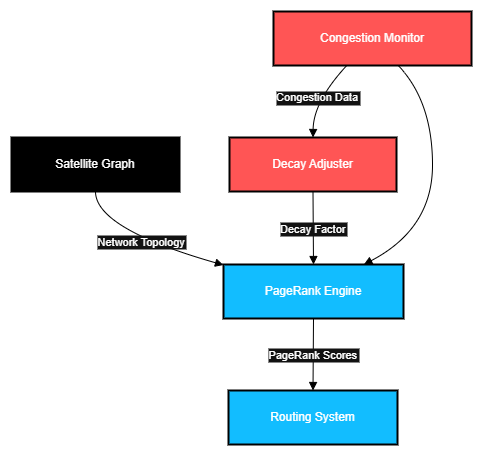

The diagram above was exported from draw.io. Its source (the exported page's mxGraphModel, read from the mxfile embedded in the PNG):
<mxGraphModel dx="1042" dy="574" grid="1" gridSize="10" guides="1" tooltips="1" connect="1" arrows="1" fold="1" page="1" pageScale="1" pageWidth="850" pageHeight="1100" math="0" shadow="0">
  <root>
    <mxCell id="0" />
    <mxCell id="1" parent="0" />
    <mxCell id="2" value="Satellite Graph" style="whiteSpace=wrap;strokeWidth=2;fillColor=light-dark(#FFFFFF,#000000);strokeColor=light-dark(#000000,#000000);" parent="1" vertex="1">
      <mxGeometry x="8" y="134" width="168" height="54" as="geometry" />
    </mxCell>
    <mxCell id="3" value="PageRank Engine" style="whiteSpace=wrap;strokeWidth=2;fillColor=light-dark(#FFFFFF,#12BDFF);strokeColor=light-dark(#000000,#000000);" parent="1" vertex="1">
      <mxGeometry x="220" y="261" width="180" height="54" as="geometry" />
    </mxCell>
    <mxCell id="4" value="Routing System" style="whiteSpace=wrap;strokeWidth=2;fillColor=light-dark(#FFFFFF,#12BDFF);strokeColor=light-dark(#000000,#000000);" parent="1" vertex="1">
      <mxGeometry x="225" y="387" width="169" height="54" as="geometry" />
    </mxCell>
    <mxCell id="5" value="Congestion Monitor" style="whiteSpace=wrap;strokeWidth=2;fillColor=light-dark(#FFFFFF,#FF5555);strokeColor=light-dark(#000000,#000000);" parent="1" vertex="1">
      <mxGeometry x="270" y="8" width="198" height="54" as="geometry" />
    </mxCell>
    <mxCell id="6" value="Decay Adjuster" style="whiteSpace=wrap;strokeWidth=2;fillColor=light-dark(#FFFFFF,#FF5555);strokeColor=light-dark(#000000,#000000);" parent="1" vertex="1">
      <mxGeometry x="226" y="134" width="167" height="54" as="geometry" />
    </mxCell>
    <mxCell id="7" value="Network Topology" style="curved=1;startArrow=none;endArrow=block;exitX=0.5;exitY=1.01;entryX=0;entryY=0.01;strokeColor=light-dark(#000000,#000000);" parent="1" source="2" target="3" edge="1">
      <mxGeometry relative="1" as="geometry">
        <Array as="points">
          <mxPoint x="92" y="225" />
        </Array>
      </mxGeometry>
    </mxCell>
    <mxCell id="8" value="PageRank Scores" style="curved=1;startArrow=none;endArrow=block;exitX=0.5;exitY=1;entryX=0.5;entryY=0;strokeColor=light-dark(#000000,#000000);" parent="1" source="3" target="4" edge="1">
      <mxGeometry relative="1" as="geometry">
        <Array as="points" />
      </mxGeometry>
    </mxCell>
    <mxCell id="9" value="Congestion Data" style="curved=1;startArrow=none;endArrow=block;exitX=0.37;exitY=1;entryX=0.5;entryY=0.01;strokeColor=light-dark(#000000,#000000);" parent="1" source="5" target="6" edge="1">
      <mxGeometry relative="1" as="geometry">
        <Array as="points">
          <mxPoint x="310" y="98" />
        </Array>
      </mxGeometry>
    </mxCell>
    <mxCell id="10" value="Decay Factor" style="curved=1;startArrow=none;endArrow=block;exitX=0.5;exitY=1.01;entryX=0.5;entryY=0;strokeColor=light-dark(#000000,#000000);" parent="1" source="6" target="3" edge="1">
      <mxGeometry relative="1" as="geometry">
        <Array as="points" />
      </mxGeometry>
    </mxCell>
    <mxCell id="11" value="" style="curved=1;startArrow=none;endArrow=block;exitX=0.63;exitY=1;entryX=0.78;entryY=0;strokeColor=light-dark(#000000,#000000);" parent="1" source="5" target="3" edge="1">
      <mxGeometry relative="1" as="geometry">
        <Array as="points">
          <mxPoint x="429" y="98" />
          <mxPoint x="429" y="225" />
        </Array>
      </mxGeometry>
    </mxCell>
  </root>
</mxGraphModel>